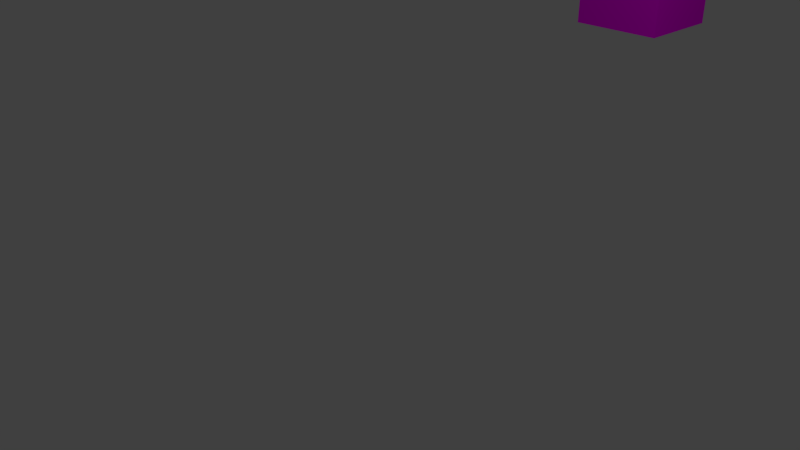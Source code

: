 # Source: block.blend  (saved by Blender 2.79.0; exported with 4.5.12 LTS)
import bpy
from mathutils import Matrix  # noqa: F401  (used for matrix-valued properties, if any)

bpy.ops.wm.read_factory_settings(use_empty=True)
scene = bpy.context.scene
scene.name = 'Scene'

# ---- collections
col_collection_1 = bpy.data.collections.new('Collection 1'); scene.collection.children.link(col_collection_1)

# ---- images (referenced by path relative to the original .blend; pixels are not part of the script)
import os
ASSET_DIR = os.environ.get("B2B_ASSET_DIR", "")  # directory of the original .blend (textures are referenced by path, not embedded)
HERE = os.path.dirname(os.path.abspath(__file__))  # packed textures are extracted next to this script under _unpacked/

def load_image(name, relpath, width, height, colorspace="sRGB"):
    """Load a texture the original file referenced (path relative to the .blend, or extracted next to this script)."""
    p = next((c for c in (os.path.join(HERE, relpath), os.path.join(ASSET_DIR, relpath)) if relpath and os.path.exists(c)), "")
    if p:
        img = bpy.data.images.load(p, check_existing=True)
        img.name = name
    else:  # same state as the original file: an image datablock whose file is absent (Cycles renders it pink)
        img = bpy.data.images.new(name, width, height)
        img.source = "FILE"
        img.filepath = "//" + (relpath or name)
    img.colorspace_settings.name = colorspace
    return img
img_block_texture_reg_png = load_image('block_texture_reg.png', 'Textures/block_texture_reg.png', 1024, 1024, 'sRGB')

# ---- materials (node trees are filled in below, after node groups)
mat_material_002 = bpy.data.materials.new('Material.002')
mat_material_002.alpha_threshold = 0.0
mat_material_002.roughness = 0.5

# ---- material node trees
mat_material_002.use_nodes = True; mat_material_002.node_tree.nodes.clear()
_N = mat_material_002.node_tree.nodes; _L = mat_material_002.node_tree.links
n0 = _N.new('ShaderNodeOutputMaterial'); n0.name = 'Material Output'; n0.location = (300, 300)
n1 = _N.new('ShaderNodeBsdfDiffuse'); n1.name = 'Diffuse BSDF'; n1.location = (10, 300)
n2 = _N.new('ShaderNodeTexImage'); n2.name = 'Image Texture'; n2.location = (-180, 300)
n2.width = 140
n2.image = img_block_texture_reg_png
_L.new(n1.outputs[0], n0.inputs[0])
_L.new(n2.outputs[0], n1.inputs[0])
n0.is_active_output = True

# ---- world
world_world = bpy.data.worlds.new('World'); scene.world = world_world
world_world.color = (0.05088, 0.05088, 0.05088)
world_world.use_sun_shadow = False
world_world.sun_shadow_jitter_overblur = 0.0
world_world.cycles.sampling_method = 'MANUAL'

# ---- cameras
cam_camera = bpy.data.cameras.new('Camera')
cam_camera.clip_end = 100.0
cam_camera.lens = 35.0
cam_camera.sensor_width = 32.0
cam_camera.sensor_height = 18.0
cam_camera.ortho_scale = 7.314
cam_camera.dof.focus_distance = 0.0

# ---- lights
light_lamp = bpy.data.lights.new('Lamp', 'POINT')
light_lamp.transmission_factor = 0.0
light_lamp.cutoff_distance = 30.0
light_lamp.energy = 100.0
light_lamp.shadow_buffer_clip_start = 1.001
light_lamp.shadow_soft_size = 0.1
light_lamp.shadow_maximum_resolution = 0.006
light_lamp.use_absolute_resolution = True

# ---- meshes
me_cube = bpy.data.meshes.new('Cube')
me_cube.from_pydata([(1.3, 5.314, 2.325), (1.3, 4.05, 2.325), (0.03536, 5.314, 2.325), (0.03536, 4.05, 2.325), (1.3, 5.314, 8.325), (1.3, 4.05, 8.325), (0.03536, 5.314, 8.325), (0.03536, 4.05, 8.325)], [], [(4, 6, 7, 5), (4, 0, 2, 6), (1, 0, 4, 5), (3, 1, 5, 7), (7, 6, 2, 3), (2, 0, 1, 3)])
_uv = me_cube.uv_layers.new(name='UVMap')
_uv.uv.foreach_set('vector', [0.9998, 0.3998, 0.8002, 0.3998, 0.8002, 0.2002, 0.9998, 0.2002, 0.2002, 0.9473, 0.2002, 0.0002139, 0.3998, 0.0002138, 0.3998, 0.9473, 0.6002, 0.0002138, 0.7998, 0.0002139, 0.7998, 0.9474, 0.6002, 0.9474, 0.0002138, 0.0002138, 0.1998, 0.0002139, 0.1998, 0.9473, 0.0002138, 0.9473, 0.5998, 0.9473, 0.4002, 0.9473, 0.4002, 0.0002138, 0.5998, 0.0002138, 0.8002, 0.1998, 0.8002, 0.0002138, 0.9998, 0.0002138, 0.9998, 0.1998])
me_cube.materials.append(mat_material_002)
me_cube.use_remesh_preserve_volume = False
me_cube.use_remesh_preserve_attributes = False
me_cube.use_mirror_vertex_groups = False
me_cube.update()

# ---- objects
ob_cube = bpy.data.objects.new('Cube', me_cube)
ob_lamp = bpy.data.objects.new('Lamp', light_lamp)
ob_camera = bpy.data.objects.new('Camera', cam_camera)

# ---- transforms, parenting, visibility, modifiers, constraints
ob_cube.location = (0.0, 0.0, 0.0)
ob_cube.lock_rotations_4d = False
ob_cube.empty_display_type = 'ARROWS'
ob_cube.lineart.crease_threshold = 0.0
ob_lamp.location = (4.076, 1.005, 5.904)
ob_lamp.rotation_euler = (0.6503, 0.05522, 1.866)
ob_lamp.lock_rotations_4d = False
ob_lamp.empty_display_type = 'ARROWS'
ob_lamp.color = (0.0, 0.0, 0.0, 0.0)
ob_lamp.lineart.crease_threshold = 0.0
ob_camera.location = (7.481, -6.508, 5.344)
ob_camera.rotation_euler = (1.109, 0.0, 0.8149)
ob_camera.lock_rotations_4d = False
ob_camera.empty_display_type = 'ARROWS'
ob_camera.color = (0.0, 0.0, 0.0, 0.0)
ob_camera.display_type = 'WIRE'
ob_camera.lineart.crease_threshold = 0.0

# ---- collection membership
col_collection_1.objects.link(ob_cube)
col_collection_1.objects.link(ob_lamp)
col_collection_1.objects.link(ob_camera)

# ---- scene / render settings (as saved in the file)
scene.camera = ob_camera
scene.frame_start = 1; scene.frame_end = 250; scene.frame_set(1)
scene.render.engine = 'CYCLES'
scene.render.resolution_percentage = 50
scene.render.dither_intensity = 0.0
scene.cycles.use_denoising = False
scene.cycles.samples = 128
scene.cycles.sampling_pattern = 'TABULATED_SOBOL'
scene.cycles.use_adaptive_sampling = False
scene.cycles.use_light_tree = False
scene.cycles.blur_glossy = 0.0
scene.cycles.sample_clamp_indirect = 0.0
scene.view_settings.view_transform = 'Standard'
bpy.context.view_layer.update()
